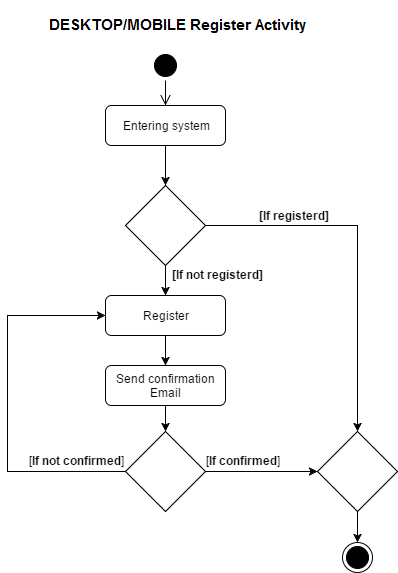

The diagram above was exported from draw.io. Its source (the exported page's mxGraphModel, read from the mxfile embedded in the PNG):
<mxGraphModel dx="1042" dy="505" grid="1" gridSize="10" guides="1" tooltips="1" connect="1" arrows="1" fold="1" page="1" pageScale="1" pageWidth="826" pageHeight="1169" background="#ffffff" math="0" shadow="0">
  <root>
    <mxCell id="0" />
    <mxCell id="1" parent="0" />
    <mxCell id="2" value="" style="ellipse;html=1;shape=startState;fillColor=#000000;strokeColor=#000000;rounded=0;" vertex="1" parent="1">
      <mxGeometry x="361" y="100" width="30" height="30" as="geometry" />
    </mxCell>
    <mxCell id="3" value="" style="edgeStyle=orthogonalEdgeStyle;html=1;verticalAlign=bottom;endArrow=open;endSize=8;strokeColor=#000000;exitX=0.5;exitY=1;" edge="1" source="2" parent="1" target="5">
      <mxGeometry relative="1" as="geometry">
        <mxPoint x="376" y="195" as="targetPoint" />
        <Array as="points" />
      </mxGeometry>
    </mxCell>
    <mxCell id="5" value="Entering system" style="rounded=1;whiteSpace=wrap;html=1;" vertex="1" parent="1">
      <mxGeometry x="316" y="155" width="120" height="40" as="geometry" />
    </mxCell>
    <mxCell id="8" value="Send confirmation Email" style="rounded=1;whiteSpace=wrap;html=1;" vertex="1" parent="1">
      <mxGeometry x="316" y="415" width="120" height="40" as="geometry" />
    </mxCell>
    <mxCell id="9" value="" style="rhombus;whiteSpace=wrap;html=1;rounded=0;direction=east;" vertex="1" parent="1">
      <mxGeometry x="336" y="235" width="80" height="80" as="geometry" />
    </mxCell>
    <mxCell id="10" value="Register" style="rounded=1;whiteSpace=wrap;html=1;" vertex="1" parent="1">
      <mxGeometry x="316" y="345" width="120" height="40" as="geometry" />
    </mxCell>
    <mxCell id="11" value="" style="endArrow=classic;html=1;exitX=0.5;exitY=1;entryX=0.5;entryY=0;entryPerimeter=0;" edge="1" parent="1" source="5" target="9">
      <mxGeometry width="50" height="50" relative="1" as="geometry">
        <mxPoint x="318" y="455" as="sourcePoint" />
        <mxPoint x="376" y="225" as="targetPoint" />
      </mxGeometry>
    </mxCell>
    <mxCell id="13" value="" style="endArrow=classic;html=1;exitX=0.5;exitY=1;entryX=0.5;entryY=0;" edge="1" parent="1" source="9" target="10">
      <mxGeometry width="50" height="50" relative="1" as="geometry">
        <mxPoint x="386" y="205" as="sourcePoint" />
        <mxPoint x="386" y="245" as="targetPoint" />
      </mxGeometry>
    </mxCell>
    <mxCell id="16" value="" style="endArrow=classic;html=1;exitX=0.5;exitY=1;entryX=0.5;entryY=0;" edge="1" parent="1" source="10" target="8">
      <mxGeometry width="50" height="50" relative="1" as="geometry">
        <mxPoint x="386" y="205" as="sourcePoint" />
        <mxPoint x="376" y="435" as="targetPoint" />
      </mxGeometry>
    </mxCell>
    <mxCell id="17" value="" style="endArrow=classic;html=1;exitX=1;exitY=0.5;entryX=0.5;entryY=0;rounded=0;" edge="1" parent="1" source="9" target="23">
      <mxGeometry width="50" height="50" relative="1" as="geometry">
        <mxPoint x="386" y="205" as="sourcePoint" />
        <mxPoint x="568" y="415" as="targetPoint" />
        <Array as="points">
          <mxPoint x="568" y="275" />
        </Array>
      </mxGeometry>
    </mxCell>
    <mxCell id="18" value="&lt;b&gt;[If registerd]&lt;/b&gt;&lt;br&gt;" style="text;html=1;resizable=0;points=[];autosize=1;align=left;verticalAlign=top;spacingTop=-4;" vertex="1" parent="1">
      <mxGeometry x="468" y="256" width="80" height="20" as="geometry" />
    </mxCell>
    <mxCell id="20" value="&lt;b&gt;[If not registerd]&lt;/b&gt;&lt;br&gt;" style="text;html=1;resizable=0;points=[];autosize=1;align=left;verticalAlign=top;spacingTop=-4;" vertex="1" parent="1">
      <mxGeometry x="381" y="315" width="110" height="20" as="geometry" />
    </mxCell>
    <mxCell id="22" value="" style="endArrow=classic;html=1;exitX=1;exitY=0.5;entryX=0;entryY=0.5;entryPerimeter=0;rounded=0;startArrow=none;" edge="1" parent="1" source="25" target="23">
      <mxGeometry width="50" height="50" relative="1" as="geometry">
        <mxPoint x="386" y="381" as="sourcePoint" />
        <mxPoint x="468" y="521" as="targetPoint" />
        <Array as="points" />
      </mxGeometry>
    </mxCell>
    <mxCell id="23" value="" style="rhombus;whiteSpace=wrap;html=1;rounded=0;direction=east;" vertex="1" parent="1">
      <mxGeometry x="528" y="481" width="80" height="80" as="geometry" />
    </mxCell>
    <mxCell id="24" value="[&lt;b&gt;If confirmed&lt;/b&gt;]" style="text;html=1;resizable=0;points=[];autosize=1;align=left;verticalAlign=top;spacingTop=-4;" vertex="1" parent="1">
      <mxGeometry x="415" y="501" width="90" height="20" as="geometry" />
    </mxCell>
    <mxCell id="25" value="" style="rhombus;whiteSpace=wrap;html=1;rounded=0;direction=east;" vertex="1" parent="1">
      <mxGeometry x="336" y="481" width="80" height="80" as="geometry" />
    </mxCell>
    <mxCell id="26" value="" style="endArrow=classic;html=1;exitX=0.5;exitY=1;entryX=0.5;entryY=0;rounded=0;endFill=1;" edge="1" parent="1" source="8" target="25">
      <mxGeometry width="50" height="50" relative="1" as="geometry">
        <mxPoint x="376" y="475" as="sourcePoint" />
        <mxPoint x="528" y="535" as="targetPoint" />
        <Array as="points" />
      </mxGeometry>
    </mxCell>
    <mxCell id="27" value="" style="endArrow=classic;html=1;exitX=0;exitY=0.5;entryX=0;entryY=0.5;rounded=0;endFill=1;" edge="1" parent="1" source="25" target="10">
      <mxGeometry width="50" height="50" relative="1" as="geometry">
        <mxPoint x="386" y="485" as="sourcePoint" />
        <mxPoint x="386" y="505" as="targetPoint" />
        <Array as="points">
          <mxPoint x="218" y="521" />
          <mxPoint x="218" y="365" />
        </Array>
      </mxGeometry>
    </mxCell>
    <mxCell id="28" value="[&lt;b&gt;If not confirmed&lt;/b&gt;]" style="text;html=1;resizable=0;points=[];autosize=1;align=left;verticalAlign=top;spacingTop=-4;" vertex="1" parent="1">
      <mxGeometry x="238" y="501" width="110" height="20" as="geometry" />
    </mxCell>
    <mxCell id="60" value="" style="ellipse;html=1;shape=endState;fillColor=#000000;strokeColor=#000000;rounded=0;" vertex="1" parent="1">
      <mxGeometry x="553" y="591.5999755859375" width="30" height="30" as="geometry" />
    </mxCell>
    <mxCell id="61" value="" style="endArrow=classic;html=1;exitX=0.5;exitY=1;entryX=0.5;entryY=0;rounded=0;startArrow=none;" edge="1" parent="1" source="23" target="60">
      <mxGeometry width="50" height="50" relative="1" as="geometry">
        <mxPoint x="210" y="772" as="sourcePoint" />
        <mxPoint x="210" y="802" as="targetPoint" />
        <Array as="points" />
      </mxGeometry>
    </mxCell>
    <mxCell id="63" value="&lt;b style=&quot;color: rgb(0, 0, 0); font-family: Helvetica; font-size: 12px; font-style: normal; font-variant-ligatures: normal; font-variant-caps: normal; letter-spacing: normal; orphans: 2; text-align: left; text-indent: 0px; text-transform: none; white-space: nowrap; widows: 2; word-spacing: 0px; -webkit-text-stroke-width: 0px; background-color: rgb(235, 235, 235); text-decoration-style: initial; text-decoration-color: initial;&quot;&gt;&lt;font style=&quot;font-size: 20px;&quot;&gt;Login Activity Diagram&lt;/font&gt;&lt;/b&gt;" style="text;html=1;" vertex="1" parent="1">
      <mxGeometry x="293" y="50" width="240" height="30" as="geometry" />
    </mxCell>
  </root>
</mxGraphModel>